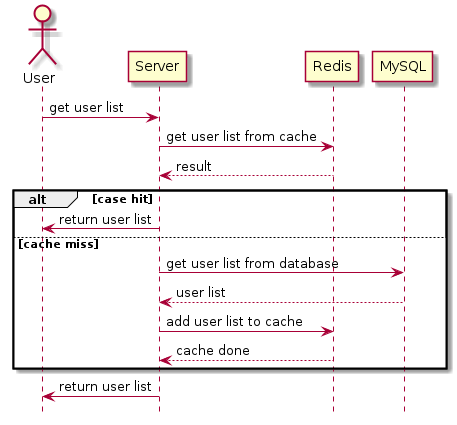

The diagram above was rendered by PlantUML. Its source (embedded in the PNG):
@startuml viewlistusers
    hide footbox

    actor "User"

    "User" -> "Server": get user list
    "Server" -> "Redis": get user list from cache
    "Redis" --> "Server": result
    alt case hit
    "Server" -> "User": return user list
    else cache miss
    "Server" -> "MySQL": get user list from database
    "MySQL" --> "Server": user list
    "Server" -> "Redis": add user list to cache
    "Redis" --> "Server": cache done
    end
    "Server" -> "User": return user list

@enduml